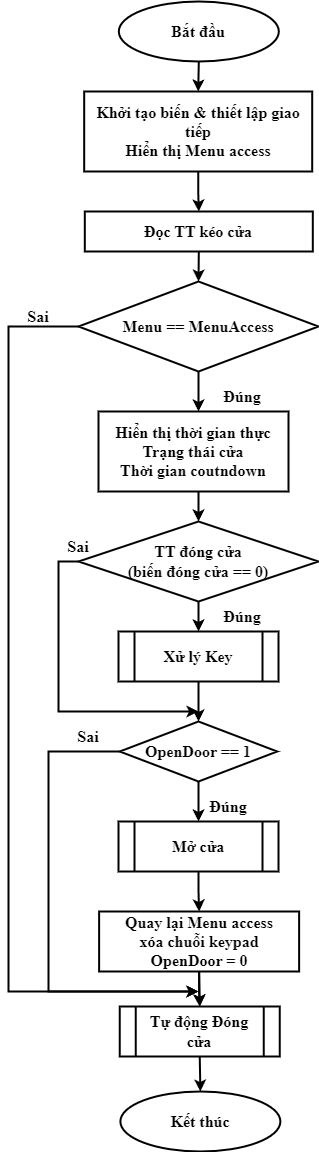

The diagram above was exported from draw.io. Its source (the exported page's mxGraphModel, read from the mxfile embedded in the PNG):
<mxGraphModel dx="780" dy="1713" grid="1" gridSize="10" guides="1" tooltips="1" connect="1" arrows="1" fold="1" page="1" pageScale="1" pageWidth="827" pageHeight="1169" math="0" shadow="0">
  <root>
    <mxCell id="0" />
    <mxCell id="1" parent="0" />
    <mxCell id="E8w8JVFJKgX1MGN4gP8s-11" style="edgeStyle=orthogonalEdgeStyle;rounded=0;orthogonalLoop=1;jettySize=auto;html=1;exitX=0.5;exitY=1;exitDx=0;exitDy=0;entryX=0.5;entryY=0;entryDx=0;entryDy=0;strokeWidth=2;fontFamily=Times New Roman;fontStyle=1;fontSize=16;" parent="1" source="E8w8JVFJKgX1MGN4gP8s-3" target="E8w8JVFJKgX1MGN4gP8s-7" edge="1">
      <mxGeometry relative="1" as="geometry" />
    </mxCell>
    <mxCell id="E8w8JVFJKgX1MGN4gP8s-3" value="Xử lý Key" style="shape=process;whiteSpace=wrap;html=1;backgroundOutline=1;strokeWidth=2;fontFamily=Times New Roman;fontStyle=1;fontSize=16;" parent="1" vertex="1">
      <mxGeometry x="320" y="160" width="160" height="50" as="geometry" />
    </mxCell>
    <mxCell id="uJc7-arSl78r8Cnm1W7x-8" style="edgeStyle=orthogonalEdgeStyle;rounded=0;orthogonalLoop=1;jettySize=auto;html=1;exitX=0.5;exitY=1;exitDx=0;exitDy=0;entryX=0.5;entryY=0;entryDx=0;entryDy=0;strokeWidth=2;fontFamily=Times New Roman;fontSize=16;fontColor=none;" edge="1" parent="1" source="E8w8JVFJKgX1MGN4gP8s-4" target="uJc7-arSl78r8Cnm1W7x-6">
      <mxGeometry relative="1" as="geometry" />
    </mxCell>
    <mxCell id="E8w8JVFJKgX1MGN4gP8s-4" value="Mở cửa" style="shape=process;whiteSpace=wrap;html=1;backgroundOutline=1;strokeWidth=2;fontFamily=Times New Roman;fontStyle=1;fontSize=16;" parent="1" vertex="1">
      <mxGeometry x="320" y="350" width="160" height="50" as="geometry" />
    </mxCell>
    <mxCell id="E8w8JVFJKgX1MGN4gP8s-16" style="edgeStyle=orthogonalEdgeStyle;rounded=0;orthogonalLoop=1;jettySize=auto;html=1;exitX=0.5;exitY=1;exitDx=0;exitDy=0;entryX=0.5;entryY=0;entryDx=0;entryDy=0;strokeWidth=2;fontFamily=Times New Roman;fontStyle=1;fontSize=16;" parent="1" source="E8w8JVFJKgX1MGN4gP8s-5" target="E8w8JVFJKgX1MGN4gP8s-6" edge="1">
      <mxGeometry relative="1" as="geometry" />
    </mxCell>
    <mxCell id="E8w8JVFJKgX1MGN4gP8s-5" value="Tự động Đóng cửa" style="shape=process;whiteSpace=wrap;html=1;backgroundOutline=1;strokeWidth=2;fontFamily=Times New Roman;fontStyle=1;fontSize=16;" parent="1" vertex="1">
      <mxGeometry x="321.25" y="535" width="160" height="50" as="geometry" />
    </mxCell>
    <mxCell id="E8w8JVFJKgX1MGN4gP8s-6" value="Kết thúc" style="ellipse;whiteSpace=wrap;html=1;strokeWidth=2;fontFamily=Times New Roman;fontStyle=1;fontSize=16;" parent="1" vertex="1">
      <mxGeometry x="321.88" y="620" width="160" height="60" as="geometry" />
    </mxCell>
    <mxCell id="E8w8JVFJKgX1MGN4gP8s-12" style="edgeStyle=orthogonalEdgeStyle;rounded=0;orthogonalLoop=1;jettySize=auto;html=1;exitX=0.5;exitY=1;exitDx=0;exitDy=0;entryX=0.5;entryY=0;entryDx=0;entryDy=0;strokeWidth=2;fontFamily=Times New Roman;fontStyle=1;fontSize=16;" parent="1" source="E8w8JVFJKgX1MGN4gP8s-7" target="E8w8JVFJKgX1MGN4gP8s-4" edge="1">
      <mxGeometry relative="1" as="geometry" />
    </mxCell>
    <mxCell id="uJc7-arSl78r8Cnm1W7x-19" style="edgeStyle=orthogonalEdgeStyle;rounded=0;orthogonalLoop=1;jettySize=auto;html=1;exitX=0;exitY=0.5;exitDx=0;exitDy=0;strokeWidth=2;fontFamily=Times New Roman;fontSize=16;fontColor=none;" edge="1" parent="1" source="E8w8JVFJKgX1MGN4gP8s-7">
      <mxGeometry relative="1" as="geometry">
        <mxPoint x="400" y="520" as="targetPoint" />
        <Array as="points">
          <mxPoint x="250" y="280" />
          <mxPoint x="250" y="520" />
        </Array>
      </mxGeometry>
    </mxCell>
    <mxCell id="E8w8JVFJKgX1MGN4gP8s-7" value="OpenDoor == 1" style="rhombus;whiteSpace=wrap;html=1;strokeWidth=2;fontFamily=Times New Roman;fontStyle=1;fontSize=16;" parent="1" vertex="1">
      <mxGeometry x="321.25" y="250" width="157.5" height="60" as="geometry" />
    </mxCell>
    <mxCell id="E8w8JVFJKgX1MGN4gP8s-15" style="edgeStyle=orthogonalEdgeStyle;rounded=0;orthogonalLoop=1;jettySize=auto;html=1;exitX=0.5;exitY=1;exitDx=0;exitDy=0;entryX=0.5;entryY=0;entryDx=0;entryDy=0;strokeWidth=2;fontFamily=Times New Roman;fontStyle=1;fontSize=16;" parent="1" target="E8w8JVFJKgX1MGN4gP8s-5" edge="1">
      <mxGeometry relative="1" as="geometry">
        <mxPoint x="400.6249999999999" y="500" as="sourcePoint" />
      </mxGeometry>
    </mxCell>
    <mxCell id="E8w8JVFJKgX1MGN4gP8s-46" style="edgeStyle=orthogonalEdgeStyle;rounded=0;orthogonalLoop=1;jettySize=auto;html=1;exitX=0.5;exitY=1;exitDx=0;exitDy=0;entryX=0.5;entryY=0;entryDx=0;entryDy=0;strokeWidth=2;fontStyle=1;fontFamily=Times New Roman;" parent="1" source="E8w8JVFJKgX1MGN4gP8s-42" target="E8w8JVFJKgX1MGN4gP8s-3" edge="1">
      <mxGeometry relative="1" as="geometry" />
    </mxCell>
    <mxCell id="uJc7-arSl78r8Cnm1W7x-14" style="edgeStyle=orthogonalEdgeStyle;rounded=0;orthogonalLoop=1;jettySize=auto;html=1;exitX=0;exitY=0.5;exitDx=0;exitDy=0;strokeWidth=2;fontFamily=Times New Roman;fontSize=16;fontColor=none;" edge="1" parent="1" source="E8w8JVFJKgX1MGN4gP8s-42">
      <mxGeometry relative="1" as="geometry">
        <mxPoint x="400" y="240" as="targetPoint" />
        <Array as="points">
          <mxPoint x="260" y="90" />
          <mxPoint x="260" y="240" />
        </Array>
      </mxGeometry>
    </mxCell>
    <mxCell id="E8w8JVFJKgX1MGN4gP8s-42" value="TT đóng cửa&lt;br&gt;(biến đóng cửa == 0)" style="rhombus;whiteSpace=wrap;html=1;strokeWidth=2;fontFamily=Times New Roman;fontStyle=1;fontSize=16;" parent="1" vertex="1">
      <mxGeometry x="280" y="50" width="240" height="80" as="geometry" />
    </mxCell>
    <mxCell id="E8w8JVFJKgX1MGN4gP8s-47" style="edgeStyle=orthogonalEdgeStyle;rounded=0;orthogonalLoop=1;jettySize=auto;html=1;exitX=0.5;exitY=1;exitDx=0;exitDy=0;entryX=0.5;entryY=0;entryDx=0;entryDy=0;strokeWidth=2;fontStyle=1;fontFamily=Times New Roman;" parent="1" target="E8w8JVFJKgX1MGN4gP8s-42" edge="1">
      <mxGeometry relative="1" as="geometry">
        <mxPoint x="400" y="20" as="sourcePoint" />
      </mxGeometry>
    </mxCell>
    <mxCell id="E8w8JVFJKgX1MGN4gP8s-52" style="edgeStyle=orthogonalEdgeStyle;rounded=0;orthogonalLoop=1;jettySize=auto;html=1;exitX=0.5;exitY=1;exitDx=0;exitDy=0;entryX=0.5;entryY=0;entryDx=0;entryDy=0;strokeWidth=2;fontStyle=1;fontFamily=Times New Roman;" parent="1" source="E8w8JVFJKgX1MGN4gP8s-49" edge="1">
      <mxGeometry relative="1" as="geometry">
        <mxPoint x="400" y="-60" as="targetPoint" />
      </mxGeometry>
    </mxCell>
    <mxCell id="uJc7-arSl78r8Cnm1W7x-12" style="edgeStyle=orthogonalEdgeStyle;rounded=0;orthogonalLoop=1;jettySize=auto;html=1;exitX=0;exitY=0.5;exitDx=0;exitDy=0;strokeWidth=2;fontFamily=Times New Roman;fontSize=16;fontColor=none;" edge="1" parent="1" source="E8w8JVFJKgX1MGN4gP8s-49">
      <mxGeometry relative="1" as="geometry">
        <mxPoint x="400" y="520" as="targetPoint" />
        <Array as="points">
          <mxPoint x="210" y="-145" />
          <mxPoint x="210" y="520" />
        </Array>
      </mxGeometry>
    </mxCell>
    <mxCell id="E8w8JVFJKgX1MGN4gP8s-49" value="Menu == MenuAccess" style="rhombus;whiteSpace=wrap;html=1;fontSize=16;fontFamily=Times New Roman;strokeWidth=2;fontStyle=1" parent="1" vertex="1">
      <mxGeometry x="280" y="-190" width="240" height="90" as="geometry" />
    </mxCell>
    <mxCell id="uJc7-arSl78r8Cnm1W7x-3" style="edgeStyle=orthogonalEdgeStyle;rounded=0;orthogonalLoop=1;jettySize=auto;html=1;exitX=0.5;exitY=1;exitDx=0;exitDy=0;entryX=0.5;entryY=0;entryDx=0;entryDy=0;strokeWidth=2;fontFamily=Times New Roman;fontSize=16;" edge="1" parent="1" source="E8w8JVFJKgX1MGN4gP8s-51" target="uJc7-arSl78r8Cnm1W7x-1">
      <mxGeometry relative="1" as="geometry" />
    </mxCell>
    <mxCell id="E8w8JVFJKgX1MGN4gP8s-51" value="Bắt đầu" style="ellipse;whiteSpace=wrap;html=1;strokeWidth=2;fontFamily=Times New Roman;fontStyle=1;fontSize=16;" parent="1" vertex="1">
      <mxGeometry x="320.32" y="-470" width="160" height="60" as="geometry" />
    </mxCell>
    <mxCell id="E8w8JVFJKgX1MGN4gP8s-53" value="&lt;b style=&quot;font-size: 16px;&quot;&gt;&lt;font style=&quot;font-size: 16px;&quot; face=&quot;Times New Roman&quot;&gt;Hiển thị thời gian thực&lt;br style=&quot;border-color: var(--border-color);&quot;&gt;&lt;span style=&quot;&quot;&gt;Trạng thái cửa&lt;/span&gt;&lt;br style=&quot;border-color: var(--border-color);&quot;&gt;&lt;span style=&quot;&quot;&gt;Thời gian coutndown&lt;/span&gt;&lt;/font&gt;&lt;/b&gt;" style="rounded=0;whiteSpace=wrap;html=1;strokeWidth=2;" parent="1" vertex="1">
      <mxGeometry x="300" y="-60" width="190" height="80" as="geometry" />
    </mxCell>
    <mxCell id="uJc7-arSl78r8Cnm1W7x-25" style="edgeStyle=orthogonalEdgeStyle;rounded=0;orthogonalLoop=1;jettySize=auto;html=1;exitX=0.5;exitY=1;exitDx=0;exitDy=0;entryX=0.5;entryY=0;entryDx=0;entryDy=0;strokeWidth=2;fontFamily=Times New Roman;fontSize=16;fontColor=none;" edge="1" parent="1" source="uJc7-arSl78r8Cnm1W7x-1" target="uJc7-arSl78r8Cnm1W7x-24">
      <mxGeometry relative="1" as="geometry" />
    </mxCell>
    <mxCell id="uJc7-arSl78r8Cnm1W7x-1" value="&lt;font style=&quot;font-size: 16px;&quot;&gt;&lt;b&gt;Khởi tạo biến &amp;amp; thiết lập giao tiếp&lt;br&gt;Hiển thị Menu access&lt;/b&gt;&lt;br&gt;&lt;/font&gt;" style="rounded=0;whiteSpace=wrap;html=1;strokeWidth=2;fontFamily=Times New Roman;" vertex="1" parent="1">
      <mxGeometry x="285.69" y="-380" width="228" height="80" as="geometry" />
    </mxCell>
    <mxCell id="uJc7-arSl78r8Cnm1W7x-18" value="" style="edgeStyle=orthogonalEdgeStyle;rounded=0;orthogonalLoop=1;jettySize=auto;html=1;strokeWidth=2;fontFamily=Times New Roman;fontSize=16;fontColor=none;" edge="1" parent="1" source="uJc7-arSl78r8Cnm1W7x-6" target="E8w8JVFJKgX1MGN4gP8s-5">
      <mxGeometry relative="1" as="geometry" />
    </mxCell>
    <mxCell id="uJc7-arSl78r8Cnm1W7x-6" value="&lt;b&gt;Quay lại Menu access&lt;br&gt;xóa chuỗi keypad&lt;br&gt;OpenDoor = 0&lt;br&gt;&lt;/b&gt;" style="rounded=0;whiteSpace=wrap;html=1;strokeWidth=2;fontFamily=Times New Roman;fontSize=16;" vertex="1" parent="1">
      <mxGeometry x="300.62" y="440" width="200" height="60" as="geometry" />
    </mxCell>
    <mxCell id="uJc7-arSl78r8Cnm1W7x-16" value="Sai" style="text;html=1;strokeColor=none;fillColor=none;align=center;verticalAlign=middle;whiteSpace=wrap;rounded=0;fontSize=16;fontFamily=Times New Roman;fontColor=none;fontStyle=1" vertex="1" parent="1">
      <mxGeometry x="210" y="-170" width="60" height="30" as="geometry" />
    </mxCell>
    <mxCell id="uJc7-arSl78r8Cnm1W7x-17" value="Đúng" style="text;html=1;strokeColor=none;fillColor=none;align=center;verticalAlign=middle;whiteSpace=wrap;rounded=0;fontSize=16;fontFamily=Times New Roman;fontColor=none;fontStyle=1" vertex="1" parent="1">
      <mxGeometry x="414" y="-90" width="60" height="30" as="geometry" />
    </mxCell>
    <mxCell id="uJc7-arSl78r8Cnm1W7x-20" value="Sai" style="text;html=1;strokeColor=none;fillColor=none;align=center;verticalAlign=middle;whiteSpace=wrap;rounded=0;fontSize=16;fontFamily=Times New Roman;fontColor=none;fontStyle=1" vertex="1" parent="1">
      <mxGeometry x="250" y="60" width="60" height="30" as="geometry" />
    </mxCell>
    <mxCell id="uJc7-arSl78r8Cnm1W7x-21" value="Đúng" style="text;html=1;strokeColor=none;fillColor=none;align=center;verticalAlign=middle;whiteSpace=wrap;rounded=0;fontSize=16;fontFamily=Times New Roman;fontColor=none;fontStyle=1" vertex="1" parent="1">
      <mxGeometry x="414" y="130" width="60" height="30" as="geometry" />
    </mxCell>
    <mxCell id="uJc7-arSl78r8Cnm1W7x-22" value="Sai" style="text;html=1;strokeColor=none;fillColor=none;align=center;verticalAlign=middle;whiteSpace=wrap;rounded=0;fontSize=16;fontFamily=Times New Roman;fontColor=none;fontStyle=1" vertex="1" parent="1">
      <mxGeometry x="260" y="250" width="60" height="30" as="geometry" />
    </mxCell>
    <mxCell id="uJc7-arSl78r8Cnm1W7x-23" value="Đúng" style="text;html=1;strokeColor=none;fillColor=none;align=center;verticalAlign=middle;whiteSpace=wrap;rounded=0;fontSize=16;fontFamily=Times New Roman;fontColor=none;fontStyle=1" vertex="1" parent="1">
      <mxGeometry x="400" y="320" width="60" height="30" as="geometry" />
    </mxCell>
    <mxCell id="uJc7-arSl78r8Cnm1W7x-26" style="edgeStyle=orthogonalEdgeStyle;rounded=0;orthogonalLoop=1;jettySize=auto;html=1;exitX=0.5;exitY=1;exitDx=0;exitDy=0;entryX=0.5;entryY=0;entryDx=0;entryDy=0;strokeWidth=2;fontFamily=Times New Roman;fontSize=16;fontColor=none;" edge="1" parent="1" source="uJc7-arSl78r8Cnm1W7x-24" target="E8w8JVFJKgX1MGN4gP8s-49">
      <mxGeometry relative="1" as="geometry" />
    </mxCell>
    <mxCell id="uJc7-arSl78r8Cnm1W7x-24" value="&lt;font style=&quot;font-size: 16px;&quot;&gt;&lt;b&gt;Đọc TT kéo cửa&lt;/b&gt;&lt;br&gt;&lt;/font&gt;" style="rounded=0;whiteSpace=wrap;html=1;strokeWidth=2;fontFamily=Times New Roman;" vertex="1" parent="1">
      <mxGeometry x="286.31" y="-260" width="228" height="40" as="geometry" />
    </mxCell>
    <mxCell id="uJc7-arSl78r8Cnm1W7x-27" style="edgeStyle=orthogonalEdgeStyle;rounded=0;orthogonalLoop=1;jettySize=auto;html=1;exitX=0.5;exitY=1;exitDx=0;exitDy=0;strokeWidth=2;fontFamily=Times New Roman;fontSize=16;fontColor=none;" edge="1" parent="1" source="uJc7-arSl78r8Cnm1W7x-22" target="uJc7-arSl78r8Cnm1W7x-22">
      <mxGeometry relative="1" as="geometry" />
    </mxCell>
  </root>
</mxGraphModel>